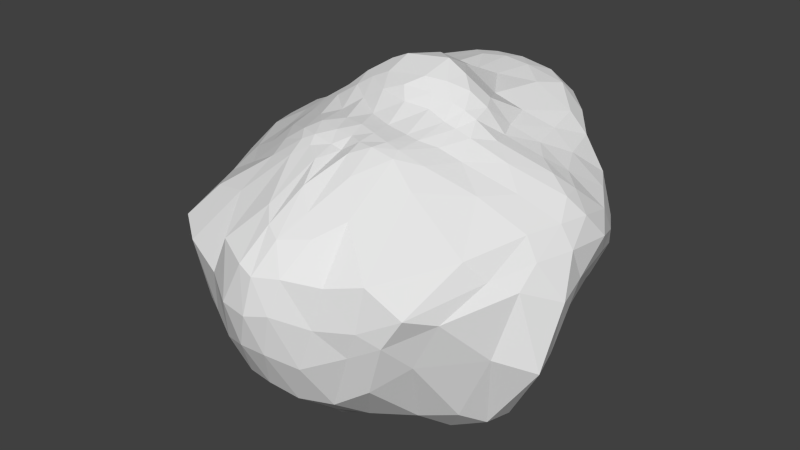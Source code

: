# Source: Meteorid_2.blend  (saved by Blender 2.72.0; exported with 4.5.12 LTS)
import bpy
from mathutils import Matrix  # noqa: F401  (used for matrix-valued properties, if any)

bpy.ops.wm.read_factory_settings(use_empty=True)
scene = bpy.context.scene
scene.name = 'Scene'

# ---- collections
col_collection_1 = bpy.data.collections.new('Collection 1'); scene.collection.children.link(col_collection_1)

# ---- materials (node trees are filled in below, after node groups)
mat_material_001 = bpy.data.materials.new('Material.001')
mat_material_001.alpha_threshold = 0.0
mat_material_001.use_transparent_shadow = False
mat_material_001.roughness = 0.5

# ---- material node trees

# ---- world
world_world = bpy.data.worlds.new('World'); scene.world = world_world
world_world.color = (0.05088, 0.05088, 0.05088)
world_world.use_sun_shadow = False
world_world.sun_shadow_jitter_overblur = 0.0
world_world.cycles.sampling_method = 'MANUAL'
world_world.cycles.sample_map_resolution = 256

# ---- meshes
me_icosphere_001 = bpy.data.meshes.new('Icosphere.001')
me_icosphere_001.from_pydata([(-0.0725, 0.1028, -2.581), (3.165, -2.24, -2.364), (-0.729, -3.613, -2.513), (-3.49, 0.1849, -2.329), (-0.8984, 2.998, -1.604), (2.799, 2.508, -1.713), (0.566, -3.72, 1.956), (-2.3, -1.826, 2.05), (-2.875, 2.155, 1.976), (1.05, 3.862, 2.895), (3.273, 0.5934, 2.062), (0.0231, -0.2004, 3.422), (-0.2027, -1.829, -3.485), (1.264, -0.9531, -3.218), (0.8415, -3.38, -2.66), (2.878, 0.01104, -2.891), (1.104, 1.029, -2.819), (-1.504, 0.178, -3.092), (-2.303, -2.081, -2.975), (-0.5165, 1.342, -2.629), (-2.137, 1.941, -2.16), (0.7136, 2.817, -1.83), (4.012, -1.002, 0.9349), (3.94, 1.998, 0.4594), (0.1229, -5.124, 0.1491), (2.101, -4.137, 0.05632), (-4.145, -0.7503, 0.8489), (-2.473, -4.096, 0.5136), (-2.707, 3.139, 0.822), (-3.982, 1.893, 0.6278), (2.403, 3.103, 0.4578), (-0.01432, 4.521, 0.8318), (1.683, -1.603, 2.516), (-0.5715, -2.434, 2.618), (-3.14, 0.4502, 2.141), (-0.9388, 3.696, 2.991), (2.375, 2.001, 2.379), (0.3848, -1.576, 2.866), (1.442, 0.02464, 3.124), (-1.124, -0.8736, 2.787), (-1.416, 0.7324, 3.271), (0.379, 1.445, 3.526), (-0.1304, -1.167, -3.24), (-0.07697, -0.5071, -2.89), (1.73, -1.235, -3.269), (2.568, -1.699, -3.226), (0.3425, -3.612, -2.57), (-0.2326, -3.593, -2.594), (3.446, -0.8158, -2.982), (3.431, -1.6, -2.784), (1.519, 1.232, -2.611), (2.02, 1.567, -2.283), (-0.9601, 0.06999, -3.023), (-0.528, 0.0882, -2.814), (-3.039, -1.617, -3.161), (-3.511, -0.7645, -2.904), (-0.3287, 1.044, -2.663), (-0.2174, 0.667, -2.683), (-1.714, 2.287, -2.062), (-1.345, 2.798, -1.862), (1.497, 2.891, -1.798), (2.386, 2.654, -1.827), (3.986, -1.516, 0.4881), (3.773, -2.067, -0.8751), (4.014, 1.496, 1.159), (3.659, 0.867, 1.745), (-0.153, -4.986, -0.678), (-0.548, -4.416, -1.736), (1.489, -4.329, 0.9051), (0.9578, -4.031, 1.642), (-4.425, -0.4658, 0.3385), (-4.29, -0.3126, -0.6078), (-2.321, -3.373, 1.565), (-2.27, -2.43, 1.779), (-1.809, 3.461, -0.8792), (-1.285, 3.307, -1.259), (-3.877, 2.043, 0.902), (-3.488, 2.17, 1.41), (2.489, 3.166, -0.5331), (2.741, 3.059, -1.127), (0.3521, 4.528, 2.099), (0.814, 4.186, 2.715), (1.225, -1.986, 2.671), (0.7943, -2.763, 2.435), (-0.9098, -2.32, 2.637), (-1.537, -2.175, 2.42), (-3.044, 0.8376, 2.124), (-2.958, 1.332, 2.031), (-0.4341, 3.822, 3.03), (0.2253, 3.891, 3.021), (2.494, 1.284, 2.305), (2.831, 0.8796, 2.199), (0.3313, -1.963, 2.784), (0.3739, -2.343, 2.67), (1.161, -0.007558, 3.232), (0.665, -0.07554, 3.356), (-1.435, -1.199, 2.706), (-1.934, -1.531, 2.439), (-1.771, 0.9214, 2.81), (-2.355, 1.495, 2.397), (0.4777, 2.517, 3.036), (0.7241, 3.378, 3.072), (-0.4339, -2.957, -3.163), (-0.3005, -2.283, -3.479), (0.4705, -0.1956, -2.895), (0.9019, -0.6468, -3.131), (2.439, -2.651, -2.484), (1.464, -3.047, -2.664), (2.763, 1.699, -2.034), (2.578, 0.8485, -2.48), (0.3406, 0.4203, -2.67), (0.6631, 0.8006, -2.756), (-2.455, -0.05159, -3.063), (-1.661, 0.22, -3.045), (-1.126, -3.162, -2.729), (-1.617, -2.58, -2.904), (-0.7686, 2.545, -1.991), (-0.6412, 1.939, -2.142), (-2.842, 0.8871, -2.379), (-2.558, 1.35, -2.231), (-0.4275, 2.912, -1.722), (0.1238, 2.855, -1.846), (3.762, 0.377, 1.773), (4.008, -0.1836, 1.458), (3.192, 2.609, -1.179), (3.674, 2.485, -0.1593), (0.3691, -4.376, 1.58), (0.2129, -4.94, 0.9644), (2.829, -3.318, -0.8109), (2.567, -3.946, -0.1776), (-3.073, -1.556, 1.636), (-3.829, -1.059, 1.22), (-1.154, -3.981, -2.072), (-1.825, -4.109, -0.9699), (-2.985, 2.743, 1.7), (-2.724, 3.143, 1.526), (-3.724, 0.756, -1.17), (-4.125, 1.39, 0.2693), (1.654, 3.89, 2.506), (2.052, 3.527, 1.773), (-0.7325, 3.337, -1.151), (-0.5939, 4.121, -0.6809), (2.644, -0.1099, 2.336), (2.017, -0.8287, 2.441), (0.1369, -3.365, 2.28), (-0.1671, -2.721, 2.533), (-2.658, -0.9196, 2.081), (-2.793, -0.2504, 2.202), (-2.526, 2.689, 2.304), (-1.619, 3.326, 2.852), (1.624, 3.448, 2.824), (2.275, 2.788, 2.503), (0.2556, -0.4627, 3.182), (0.3563, -1.105, 2.882), (2.17, 0.1678, 2.61), (1.702, 0.07297, 2.977), (-0.4491, -0.3126, 3.245), (-0.8487, -0.4874, 3.01), (-0.6322, 0.08788, 3.492), (-0.9318, 0.5682, 3.597), (0.3321, 0.102, 3.596), (0.4215, 0.8049, 3.826), (0.1101, -2.249, -3.496), (0.4191, -2.783, -3.288), (0.2463, -1.518, -3.399), (0.7447, -1.163, -3.194), (1.007, -2.205, -3.332), (1.164, -1.519, -3.255), (1.908, 0.354, -2.955), (1.645, 0.6426, -2.857), (2.393, -0.3811, -3.303), (1.872, -0.6062, -3.401), (1.236, 0.4152, -2.934), (1.458, -0.344, -3.312), (-1.801, -0.4623, -3.393), (-2.035, -1.311, -3.312), (-1.067, -0.4721, -3.196), (-0.5087, -1.151, -3.205), (-1.469, -1.894, -3.19), (-0.6278, -1.929, -3.441), (-1.059, 1.518, -2.513), (-1.501, 1.687, -2.318), (-0.7392, 1.082, -2.816), (-1.102, 0.5001, -2.825), (-1.693, 1.119, -2.571), (-1.524, 0.6185, -2.811), (0.9873, 1.379, -2.677), (0.8157, 1.969, -2.094), (0.5544, 1.191, -2.717), (0.00705, 1.232, -2.547), (0.2433, 2.467, -2.118), (-0.1445, 1.79, -2.226), (4.298, -0.1544, 0.9575), (4.34, 1.006, 0.8329), (4.507, -0.6699, 0.07998), (4.138, -0.4484, -1.383), (4.05, 1.49, 0.1658), (3.338, 0.9574, -1.882), (0.6461, -4.983, 0.27), (1.324, -4.483, -0.00795), (0.4195, -4.925, -0.7075), (0.6029, -4.231, -2.025), (1.852, -4.106, -0.6009), (1.32, -3.945, -2.012), (-3.525, -1.912, 0.8343), (-3.033, -3.709, 0.7841), (-4.308, -1.252, 0.2639), (-3.172, -2.262, -2.313), (-2.41, -3.773, -1.003), (-2.212, -3.131, -2.245), (-3.374, 2.839, 0.5116), (-3.745, 2.421, 0.412), (-2.563, 3.154, -1.001), (-2.43, 2.807, -1.717), (-3.761, 2.164, -0.275), (-3.004, 2.238, -1.658), (1.668, 3.695, 0.2634), (0.8775, 4.245, 0.5136), (1.922, 3.502, -0.5671), (1.535, 3.441, -1.091), (0.5388, 4.217, -0.5421), (0.4755, 3.226, -1.145), (2.223, -4.001, 1.055), (1.847, -2.175, 2.206), (2.981, -3.825, 0.529), (3.54, -1.95, 0.7445), (2.685, -1.186, 2.014), (3.733, -0.9656, 1.434), (-1.496, -3.527, 1.736), (-0.8378, -2.733, 2.444), (-1.426, -4.46, 0.2671), (-0.5526, -5.017, 0.1649), (-0.3301, -3.863, 1.92), (-0.1578, -4.873, 1.093), (-4.107, 1.37, 1.118), (-3.893, 0.8639, 1.575), (-4.369, 0.7625, 0.9173), (-4.334, -0.08114, 0.8917), (-3.945, 0.3626, 1.624), (-4.166, -0.1981, 1.233), (-0.5035, 4.471, 2.298), (-0.8378, 4.062, 2.826), (-0.7969, 4.273, 0.6936), (-1.651, 3.729, 0.1832), (-1.493, 3.844, 2.702), (-2.14, 3.604, 1.908), (3.617, 2.096, 1.313), (2.896, 1.95, 1.966), (3.546, 2.678, 0.4094), (3.114, 2.976, 0.4591), (2.706, 2.807, 2.057), (2.424, 3.177, 1.847), (0.8983, -1.164, 2.832), (1.235, -0.3773, 2.95), (0.8279, -1.704, 2.825), (1.149, -1.733, 2.755), (1.508, -0.3612, 2.866), (1.542, -0.959, 2.655), (-0.61, -1.29, 2.854), (-0.06856, -1.432, 2.893), (-0.9683, -1.652, 2.812), (-0.6961, -2.161, 2.736), (-0.003582, -1.799, 2.774), (-0.2364, -2.161, 2.649), (-1.418, 0.2996, 3.272), (-1.357, -0.1174, 3.084), (-1.833, 0.5484, 2.861), (-2.422, 0.4763, 2.406), (-1.762, -0.3125, 2.802), (-2.312, -0.08503, 2.559), (-0.154, 1.26, 3.715), (-0.7613, 0.9854, 3.625), (-0.02771, 2.467, 3.06), (-0.4781, 3.287, 3.097), (-1.301, 1.284, 3.052), (-1.154, 2.762, 2.979), (1.269, 0.4261, 3.395), (0.9114, 0.7498, 3.597), (1.645, 0.5293, 3.097), (1.898, 1.018, 2.634), (1.114, 1.552, 2.994), (1.736, 1.715, 2.708), (0.3541, -0.8545, -3.07), (2.607, -1.128, -3.371), (-0.5214, -0.4483, -2.964), (-0.6188, 0.5514, -2.718), (0.1421, 0.9823, -2.708), (4.459, -1.362, -1.273), (0.05197, -4.483, -1.746), (-4.516, -1.189, -0.8672), (-1.839, 3.134, -1.54), (2.198, 3.218, -1.162), (3.284, -3.112, 0.23), (-0.915, -4.636, -0.9652), (-4.368, 0.3721, 0.4777), (-1.193, 3.948, -0.804), (3.12, 2.961, -0.5727), (0.7055, -2.023, 2.792), (-1.148, -2.003, 2.707), (-2.376, 0.8869, 2.354), (0.06096, 3.448, 3.117), (2.06, 0.6064, 2.57), (-0.01737, -2.87, -3.273), (0.6018, -1.914, -3.445), (1.738, -1.77, -3.149), (1.938, 0.941, -2.552), (1.783, 0.08032, -3.196), (0.8323, 0.06585, -2.966), (-2.207, -0.5854, -3.401), (-1.201, -1.202, -3.209), (-0.8072, -2.511, -3.324), (-1.175, 2.003, -2.138), (-1.372, 1.146, -2.726), (-1.874, 0.5697, -2.782), (1.359, 1.705, -2.302), (0.4482, 1.522, -2.375), (-0.2394, 2.575, -2.089), (4.137, 0.5437, 1.413), (4.321, 0.1902, 0.1925), (3.109, 1.644, -1.621), (0.783, -4.743, 1.025), (1.019, -4.572, -0.9731), (2.127, -3.793, -1.435), (-3.052, -2.333, 1.336), (-3.201, -2.859, -0.2539), (-1.656, -3.604, -2.157), (-3.588, 2.57, 0.9605), (-3.298, 2.762, -0.7149), (-3.214, 1.425, -1.531), (1.35, 4.225, 1.964), (1.272, 4.06, -0.5201), (-0.1621, 3.142, -1.167), (1.318, -3.397, 1.888), (3.189, -2.288, 1.205), (3.135, -0.4475, 1.932), (-1.403, -2.682, 2.251), (-0.9239, -4.522, 1.24), (0.007171, -4.21, 1.726), (-3.748, 1.456, 1.448), (-4.274, 0.5179, 1.241), (-3.635, -0.4265, 1.708), (-0.1196, 4.182, 2.847), (-1.341, 4.204, 2.258), (-2.262, 3.356, 2.296), (3.218, 1.276, 1.868), (3.258, 2.68, 1.377), (2.201, 3.413, 2.32), (0.8106, -0.3444, 3.111), (1.18, -1.165, 2.779), (1.862, -0.3268, 2.741), (-0.2301, -0.9033, 2.924), (-0.4419, -1.773, 2.794), (0.03492, -2.17, 2.593), (-1.027, 0.02514, 3.304), (-1.815, 0.1207, 2.909), (-2.172, -0.6203, 2.482), (-0.5244, 0.5911, 3.778), (-0.601, 1.925, 3.137), (-1.856, 1.966, 2.644), (0.8012, 0.2641, 3.54), (1.466, 0.8832, 3.166), (1.342, 2.828, 2.948)], [], [(0, 104, 43), (1, 45, 49), (0, 43, 53), (0, 53, 57), (0, 57, 110), (1, 49, 63), (2, 47, 67), (3, 55, 71), (4, 59, 75), (5, 61, 79), (1, 63, 128), (2, 67, 132), (3, 71, 136), (4, 75, 140), (5, 79, 124), (6, 83, 93), (7, 85, 97), (8, 87, 99), (9, 89, 101), (10, 91, 154), (12, 162, 103), (12, 164, 162), (13, 44, 167), (15, 168, 109), (15, 170, 168), (13, 105, 173), (17, 174, 113), (17, 176, 174), (12, 103, 179), (19, 180, 117), (19, 182, 180), (17, 113, 185), (16, 186, 50), (16, 188, 186), (19, 117, 191), (22, 192, 123), (22, 194, 192), (15, 109, 197), (24, 198, 127), (24, 200, 198), (14, 107, 203), (26, 204, 131), (26, 206, 204), (18, 115, 209), (28, 210, 135), (28, 212, 210), (20, 119, 215), (30, 216, 139), (30, 218, 216), (21, 121, 221), (25, 222, 68), (25, 224, 222), (22, 123, 227), (27, 228, 72), (27, 230, 228), (24, 127, 233), (29, 234, 76), (29, 236, 234), (26, 131, 239), (31, 240, 80), (31, 242, 240), (28, 135, 245), (23, 246, 64), (23, 248, 246), (30, 139, 251), (37, 252, 153), (37, 254, 252), (32, 143, 257), (39, 258, 157), (39, 260, 258), (33, 145, 263), (40, 264, 159), (40, 266, 264), (34, 147, 269), (41, 270, 161), (41, 272, 270), (35, 149, 275), (38, 276, 94), (38, 278, 276), (36, 151, 281), (42, 164, 12), (43, 282, 42), (42, 282, 164), (282, 165, 164), (43, 104, 282), (104, 105, 282), (282, 105, 165), (105, 13, 165), (48, 170, 15), (49, 283, 48), (48, 283, 170), (283, 171, 170), (49, 45, 283), (45, 44, 283), (283, 44, 171), (44, 13, 171), (52, 176, 17), (53, 284, 52), (52, 284, 176), (284, 177, 176), (53, 43, 284), (43, 42, 284), (284, 42, 177), (42, 12, 177), (56, 182, 19), (57, 285, 56), (56, 285, 182), (285, 183, 182), (57, 53, 285), (53, 52, 285), (285, 52, 183), (52, 17, 183), (111, 188, 16), (110, 286, 111), (111, 286, 188), (286, 189, 188), (110, 57, 286), (57, 56, 286), (286, 56, 189), (56, 19, 189), (62, 194, 22), (63, 287, 62), (62, 287, 194), (287, 195, 194), (63, 49, 287), (49, 48, 287), (287, 48, 195), (48, 15, 195), (66, 200, 24), (67, 288, 66), (66, 288, 200), (288, 201, 200), (67, 47, 288), (47, 46, 288), (288, 46, 201), (46, 14, 201), (70, 206, 26), (71, 289, 70), (70, 289, 206), (289, 207, 206), (71, 55, 289), (55, 54, 289), (289, 54, 207), (54, 18, 207), (74, 212, 28), (75, 290, 74), (74, 290, 212), (290, 213, 212), (75, 59, 290), (59, 58, 290), (290, 58, 213), (58, 20, 213), (78, 218, 30), (79, 291, 78), (78, 291, 218), (291, 219, 218), (79, 61, 291), (61, 60, 291), (291, 60, 219), (60, 21, 219), (129, 224, 25), (128, 292, 129), (129, 292, 224), (292, 225, 224), (128, 63, 292), (63, 62, 292), (292, 62, 225), (62, 22, 225), (133, 230, 27), (132, 293, 133), (133, 293, 230), (293, 231, 230), (132, 67, 293), (67, 66, 293), (293, 66, 231), (66, 24, 231), (137, 236, 29), (136, 294, 137), (137, 294, 236), (294, 237, 236), (136, 71, 294), (71, 70, 294), (294, 70, 237), (70, 26, 237), (141, 242, 31), (140, 295, 141), (141, 295, 242), (295, 243, 242), (140, 75, 295), (75, 74, 295), (295, 74, 243), (74, 28, 243), (125, 248, 23), (124, 296, 125), (125, 296, 248), (296, 249, 248), (124, 79, 296), (79, 78, 296), (296, 78, 249), (78, 30, 249), (92, 254, 37), (93, 297, 92), (92, 297, 254), (297, 255, 254), (93, 83, 297), (83, 82, 297), (297, 82, 255), (82, 32, 255), (96, 260, 39), (97, 298, 96), (96, 298, 260), (298, 261, 260), (97, 85, 298), (85, 84, 298), (298, 84, 261), (84, 33, 261), (98, 266, 40), (99, 299, 98), (98, 299, 266), (299, 267, 266), (99, 87, 299), (87, 86, 299), (299, 86, 267), (86, 34, 267), (100, 272, 41), (101, 300, 100), (100, 300, 272), (300, 273, 272), (101, 89, 300), (89, 88, 300), (300, 88, 273), (88, 35, 273), (155, 278, 38), (154, 301, 155), (155, 301, 278), (301, 279, 278), (154, 91, 301), (91, 90, 301), (301, 90, 279), (90, 36, 279), (102, 47, 2), (103, 302, 102), (102, 302, 47), (302, 46, 47), (103, 162, 302), (162, 163, 302), (302, 163, 46), (163, 14, 46), (163, 166, 14), (162, 303, 163), (163, 303, 166), (303, 167, 166), (162, 164, 303), (164, 165, 303), (303, 165, 167), (165, 13, 167), (166, 107, 14), (167, 304, 166), (166, 304, 107), (304, 106, 107), (167, 44, 304), (44, 45, 304), (304, 45, 106), (45, 1, 106), (108, 51, 5), (109, 305, 108), (108, 305, 51), (305, 50, 51), (109, 168, 305), (168, 169, 305), (305, 169, 50), (169, 16, 50), (169, 172, 16), (168, 306, 169), (169, 306, 172), (306, 173, 172), (168, 170, 306), (170, 171, 306), (306, 171, 173), (171, 13, 173), (172, 111, 16), (173, 307, 172), (172, 307, 111), (307, 110, 111), (173, 105, 307), (105, 104, 307), (307, 104, 110), (104, 0, 110), (112, 55, 3), (113, 308, 112), (112, 308, 55), (308, 54, 55), (113, 174, 308), (174, 175, 308), (308, 175, 54), (175, 18, 54), (175, 178, 18), (174, 309, 175), (175, 309, 178), (309, 179, 178), (174, 176, 309), (176, 177, 309), (309, 177, 179), (177, 12, 179), (178, 115, 18), (179, 310, 178), (178, 310, 115), (310, 114, 115), (179, 103, 310), (103, 102, 310), (310, 102, 114), (102, 2, 114), (116, 59, 4), (117, 311, 116), (116, 311, 59), (311, 58, 59), (117, 180, 311), (180, 181, 311), (311, 181, 58), (181, 20, 58), (181, 184, 20), (180, 312, 181), (181, 312, 184), (312, 185, 184), (180, 182, 312), (182, 183, 312), (312, 183, 185), (183, 17, 185), (184, 119, 20), (185, 313, 184), (184, 313, 119), (313, 118, 119), (185, 113, 313), (113, 112, 313), (313, 112, 118), (112, 3, 118), (51, 61, 5), (50, 314, 51), (51, 314, 61), (314, 60, 61), (50, 186, 314), (186, 187, 314), (314, 187, 60), (187, 21, 60), (187, 190, 21), (186, 315, 187), (187, 315, 190), (315, 191, 190), (186, 188, 315), (188, 189, 315), (315, 189, 191), (189, 19, 191), (190, 121, 21), (191, 316, 190), (190, 316, 121), (316, 120, 121), (191, 117, 316), (117, 116, 316), (316, 116, 120), (116, 4, 120), (122, 65, 10), (123, 317, 122), (122, 317, 65), (317, 64, 65), (123, 192, 317), (192, 193, 317), (317, 193, 64), (193, 23, 64), (193, 196, 23), (192, 318, 193), (193, 318, 196), (318, 197, 196), (192, 194, 318), (194, 195, 318), (318, 195, 197), (195, 15, 197), (196, 125, 23), (197, 319, 196), (196, 319, 125), (319, 124, 125), (197, 109, 319), (109, 108, 319), (319, 108, 124), (108, 5, 124), (126, 69, 6), (127, 320, 126), (126, 320, 69), (320, 68, 69), (127, 198, 320), (198, 199, 320), (320, 199, 68), (199, 25, 68), (199, 202, 25), (198, 321, 199), (199, 321, 202), (321, 203, 202), (198, 200, 321), (200, 201, 321), (321, 201, 203), (201, 14, 203), (202, 129, 25), (203, 322, 202), (202, 322, 129), (322, 128, 129), (203, 107, 322), (107, 106, 322), (322, 106, 128), (106, 1, 128), (130, 73, 7), (131, 323, 130), (130, 323, 73), (323, 72, 73), (131, 204, 323), (204, 205, 323), (323, 205, 72), (205, 27, 72), (205, 208, 27), (204, 324, 205), (205, 324, 208), (324, 209, 208), (204, 206, 324), (206, 207, 324), (324, 207, 209), (207, 18, 209), (208, 133, 27), (209, 325, 208), (208, 325, 133), (325, 132, 133), (209, 115, 325), (115, 114, 325), (325, 114, 132), (114, 2, 132), (134, 77, 8), (135, 326, 134), (134, 326, 77), (326, 76, 77), (135, 210, 326), (210, 211, 326), (326, 211, 76), (211, 29, 76), (211, 214, 29), (210, 327, 211), (211, 327, 214), (327, 215, 214), (210, 212, 327), (212, 213, 327), (327, 213, 215), (213, 20, 215), (214, 137, 29), (215, 328, 214), (214, 328, 137), (328, 136, 137), (215, 119, 328), (119, 118, 328), (328, 118, 136), (118, 3, 136), (138, 81, 9), (139, 329, 138), (138, 329, 81), (329, 80, 81), (139, 216, 329), (216, 217, 329), (329, 217, 80), (217, 31, 80), (217, 220, 31), (216, 330, 217), (217, 330, 220), (330, 221, 220), (216, 218, 330), (218, 219, 330), (330, 219, 221), (219, 21, 221), (220, 141, 31), (221, 331, 220), (220, 331, 141), (331, 140, 141), (221, 121, 331), (121, 120, 331), (331, 120, 140), (120, 4, 140), (69, 83, 6), (68, 332, 69), (69, 332, 83), (332, 82, 83), (68, 222, 332), (222, 223, 332), (332, 223, 82), (223, 32, 82), (223, 226, 32), (222, 333, 223), (223, 333, 226), (333, 227, 226), (222, 224, 333), (224, 225, 333), (333, 225, 227), (225, 22, 227), (226, 143, 32), (227, 334, 226), (226, 334, 143), (334, 142, 143), (227, 123, 334), (123, 122, 334), (334, 122, 142), (122, 10, 142), (73, 85, 7), (72, 335, 73), (73, 335, 85), (335, 84, 85), (72, 228, 335), (228, 229, 335), (335, 229, 84), (229, 33, 84), (229, 232, 33), (228, 336, 229), (229, 336, 232), (336, 233, 232), (228, 230, 336), (230, 231, 336), (336, 231, 233), (231, 24, 233), (232, 145, 33), (233, 337, 232), (232, 337, 145), (337, 144, 145), (233, 127, 337), (127, 126, 337), (337, 126, 144), (126, 6, 144), (77, 87, 8), (76, 338, 77), (77, 338, 87), (338, 86, 87), (76, 234, 338), (234, 235, 338), (338, 235, 86), (235, 34, 86), (235, 238, 34), (234, 339, 235), (235, 339, 238), (339, 239, 238), (234, 236, 339), (236, 237, 339), (339, 237, 239), (237, 26, 239), (238, 147, 34), (239, 340, 238), (238, 340, 147), (340, 146, 147), (239, 131, 340), (131, 130, 340), (340, 130, 146), (130, 7, 146), (81, 89, 9), (80, 341, 81), (81, 341, 89), (341, 88, 89), (80, 240, 341), (240, 241, 341), (341, 241, 88), (241, 35, 88), (241, 244, 35), (240, 342, 241), (241, 342, 244), (342, 245, 244), (240, 242, 342), (242, 243, 342), (342, 243, 245), (243, 28, 245), (244, 149, 35), (245, 343, 244), (244, 343, 149), (343, 148, 149), (245, 135, 343), (135, 134, 343), (343, 134, 148), (134, 8, 148), (65, 91, 10), (64, 344, 65), (65, 344, 91), (344, 90, 91), (64, 246, 344), (246, 247, 344), (344, 247, 90), (247, 36, 90), (247, 250, 36), (246, 345, 247), (247, 345, 250), (345, 251, 250), (246, 248, 345), (248, 249, 345), (345, 249, 251), (249, 30, 251), (250, 151, 36), (251, 346, 250), (250, 346, 151), (346, 150, 151), (251, 139, 346), (139, 138, 346), (346, 138, 150), (138, 9, 150), (152, 95, 11), (153, 347, 152), (152, 347, 95), (347, 94, 95), (153, 252, 347), (252, 253, 347), (347, 253, 94), (253, 38, 94), (253, 256, 38), (252, 348, 253), (253, 348, 256), (348, 257, 256), (252, 254, 348), (254, 255, 348), (348, 255, 257), (255, 32, 257), (256, 155, 38), (257, 349, 256), (256, 349, 155), (349, 154, 155), (257, 143, 349), (143, 142, 349), (349, 142, 154), (142, 10, 154), (156, 152, 11), (157, 350, 156), (156, 350, 152), (350, 153, 152), (157, 258, 350), (258, 259, 350), (350, 259, 153), (259, 37, 153), (259, 262, 37), (258, 351, 259), (259, 351, 262), (351, 263, 262), (258, 260, 351), (260, 261, 351), (351, 261, 263), (261, 33, 263), (262, 92, 37), (263, 352, 262), (262, 352, 92), (352, 93, 92), (263, 145, 352), (145, 144, 352), (352, 144, 93), (144, 6, 93), (158, 156, 11), (159, 353, 158), (158, 353, 156), (353, 157, 156), (159, 264, 353), (264, 265, 353), (353, 265, 157), (265, 39, 157), (265, 268, 39), (264, 354, 265), (265, 354, 268), (354, 269, 268), (264, 266, 354), (266, 267, 354), (354, 267, 269), (267, 34, 269), (268, 96, 39), (269, 355, 268), (268, 355, 96), (355, 97, 96), (269, 147, 355), (147, 146, 355), (355, 146, 97), (146, 7, 97), (160, 158, 11), (161, 356, 160), (160, 356, 158), (356, 159, 158), (161, 270, 356), (270, 271, 356), (356, 271, 159), (271, 40, 159), (271, 274, 40), (270, 357, 271), (271, 357, 274), (357, 275, 274), (270, 272, 357), (272, 273, 357), (357, 273, 275), (273, 35, 275), (274, 98, 40), (275, 358, 274), (274, 358, 98), (358, 99, 98), (275, 149, 358), (149, 148, 358), (358, 148, 99), (148, 8, 99), (95, 160, 11), (94, 359, 95), (95, 359, 160), (359, 161, 160), (94, 276, 359), (276, 277, 359), (359, 277, 161), (277, 41, 161), (277, 280, 41), (276, 360, 277), (277, 360, 280), (360, 281, 280), (276, 278, 360), (278, 279, 360), (360, 279, 281), (279, 36, 281), (280, 100, 41), (281, 361, 280), (280, 361, 100), (361, 101, 100), (281, 151, 361), (151, 150, 361), (361, 150, 101), (150, 9, 101)])
_uv = me_icosphere_001.uv_layers.new(name='UVMap')
_uv.uv.foreach_set('vector', [0.7166, 0.9414, 0.6874, 0.9718, 0.6781, 0.9322, 0.1978, 0.3602, 0.1728, 0.3265, 0.2046, 0.3348, 0.7166, 0.9414, 0.6781, 0.9322, 0.7177, 0.9129, 0.7166, 0.9414, 0.7177, 0.9129, 0.7507, 0.935, 0.7166, 0.9414, 0.7507, 0.935, 0.7318, 0.9696, 0.1978, 0.3602, 0.2046, 0.3348, 0.2482, 0.3829, 0.5384, 0.7832, 0.5148, 0.8011, 0.5037, 0.7288, 0.7425, 0.7758, 0.7084, 0.7781, 0.7451, 0.712, 0.9025, 0.8653, 0.875, 0.8496, 0.9169, 0.8318, 0.3057, 0.2215, 0.3042, 0.2051, 0.3328, 0.2174, 0.1978, 0.3602, 0.2482, 0.3829, 0.216, 0.4308, 0.5384, 0.7832, 0.5037, 0.7288, 0.5455, 0.7464, 0.7425, 0.7758, 0.7451, 0.712, 0.7755, 0.7438, 0.9025, 0.8653, 0.9169, 0.8318, 0.9387, 0.8589, 0.3057, 0.2215, 0.3328, 0.2174, 0.3228, 0.2359, 0.3146, 0.5858, 0.3686, 0.5541, 0.4054, 0.5671, 0.6949, 0.5773, 0.6732, 0.5441, 0.7055, 0.5532, 0.8668, 0.6209, 0.8297, 0.6092, 0.8464, 0.5792, 0.4928, 0.2343, 0.5202, 0.2199, 0.5118, 0.2474, 0.392, 0.3551, 0.4128, 0.3503, 0.4339, 0.3931, 0.5989, 0.8914, 0.566, 0.8939, 0.5795, 0.8719, 0.5989, 0.8914, 0.6032, 0.9259, 0.566, 0.8939, 0.1288, 0.2731, 0.1443, 0.2969, 0.111, 0.3002, 0.2166, 0.2773, 0.1976, 0.2393, 0.2392, 0.2464, 0.2166, 0.2773, 0.1882, 0.2783, 0.1976, 0.2393, 0.1288, 0.2731, 0.1199, 0.2464, 0.1559, 0.2526, 0.7264, 0.8603, 0.6985, 0.841, 0.7301, 0.8535, 0.7264, 0.8603, 0.6903, 0.875, 0.6985, 0.841, 0.5989, 0.8914, 0.5795, 0.8719, 0.6068, 0.8674, 0.7919, 0.9157, 0.8016, 0.8844, 0.8367, 0.9034, 0.7919, 0.9157, 0.7743, 0.9031, 0.8016, 0.8844, 0.7264, 0.8603, 0.7301, 0.8535, 0.7515, 0.862, 0.1994, 0.1849, 0.2141, 0.1693, 0.2232, 0.1967, 0.1994, 0.1849, 0.1932, 0.1518, 0.2141, 0.1693, 0.7919, 0.9157, 0.8367, 0.9034, 0.8313, 0.9359, 0.321, 0.3808, 0.3333, 0.3536, 0.3494, 0.364, 0.321, 0.3808, 0.3008, 0.3534, 0.3333, 0.3536, 0.2166, 0.2773, 0.2392, 0.2464, 0.2693, 0.2685, 0.1593, 0.595, 0.1843, 0.5707, 0.2129, 0.6137, 0.1593, 0.595, 0.132, 0.5439, 0.1843, 0.5707, 0.08969, 0.4106, 0.1208, 0.3902, 0.1277, 0.4453, 0.7391, 0.6594, 0.6948, 0.646, 0.73, 0.6419, 0.7391, 0.6594, 0.7193, 0.6768, 0.6948, 0.646, 0.6461, 0.7915, 0.6093, 0.8001, 0.6089, 0.7525, 0.9071, 0.6928, 0.8713, 0.7003, 0.9115, 0.6573, 0.9071, 0.6928, 0.8798, 0.7733, 0.8713, 0.7003, 0.8197, 0.8253, 0.7904, 0.8096, 0.8292, 0.7816, 0.388, 0.2298, 0.399, 0.1962, 0.4378, 0.2393, 0.388, 0.2298, 0.3645, 0.1914, 0.399, 0.1962, 0.3, 0.1292, 0.2999, 0.09502, 0.3427, 0.1183, 0.2206, 0.4898, 0.2634, 0.5021, 0.244, 0.5363, 0.2206, 0.4898, 0.2541, 0.4678, 0.2634, 0.5021, 0.321, 0.3808, 0.3494, 0.364, 0.3386, 0.391, 0.6091, 0.6373, 0.6147, 0.5747, 0.6358, 0.6009, 0.6091, 0.6373, 0.5633, 0.6302, 0.6147, 0.5747, 0.4782, 0.6016, 0.5031, 0.5582, 0.5229, 0.5663, 0.8285, 0.6862, 0.8121, 0.6656, 0.837, 0.677, 0.8285, 0.6862, 0.7891, 0.6697, 0.8121, 0.6656, 0.7391, 0.6594, 0.73, 0.6419, 0.7603, 0.6514, 0.4613, 0.1457, 0.5189, 0.1726, 0.4894, 0.1895, 0.4613, 0.1457, 0.4797, 0.111, 0.5189, 0.1726, 0.9071, 0.6928, 0.9115, 0.6573, 0.9554, 0.6407, 0.3545, 0.2869, 0.3831, 0.295, 0.3658, 0.3116, 0.3545, 0.2869, 0.3656, 0.2648, 0.3831, 0.295, 0.388, 0.2298, 0.4378, 0.2393, 0.4303, 0.2565, 0.4496, 0.5393, 0.448, 0.497, 0.4744, 0.5202, 0.4496, 0.5393, 0.4263, 0.5222, 0.448, 0.497, 0.3963, 0.4801, 0.4099, 0.4385, 0.4272, 0.461, 0.7292, 0.5064, 0.7025, 0.4849, 0.7476, 0.4865, 0.7292, 0.5064, 0.69, 0.5075, 0.7025, 0.4849, 0.6469, 0.5046, 0.6252, 0.4949, 0.6515, 0.4836, 0.8168, 0.5082, 0.7952, 0.5069, 0.81, 0.4783, 0.8168, 0.5082, 0.8055, 0.5369, 0.7952, 0.5069, 0.7915, 0.6047, 0.7638, 0.5878, 0.7731, 0.5618, 0.559, 0.3455, 0.597, 0.3534, 0.5631, 0.3917, 0.559, 0.3455, 0.5623, 0.2748, 0.597, 0.3534, 0.5649, 0.1938, 0.6044, 0.1743, 0.6111, 0.2225, 0.4746, 0.4196, 0.4992, 0.4028, 0.4897, 0.4297, 0.4746, 0.4196, 0.4756, 0.3895, 0.4992, 0.4028, 0.4431, 0.3094, 0.4521, 0.2787, 0.4731, 0.3264, 0.6357, 0.914, 0.6032, 0.9259, 0.5989, 0.8914, 0.6781, 0.9322, 0.6459, 0.9511, 0.6357, 0.914, 0.6357, 0.914, 0.6459, 0.9511, 0.6032, 0.9259, 0.08158, 0.2385, 0.09554, 0.2702, 0.05469, 0.2838, 0.6781, 0.9322, 0.6874, 0.9718, 0.6459, 0.9511, 0.1154, 0.2026, 0.1199, 0.2464, 0.08158, 0.2385, 0.08158, 0.2385, 0.1199, 0.2464, 0.09554, 0.2702, 0.1199, 0.2464, 0.1288, 0.2731, 0.09554, 0.2702, 0.2124, 0.3107, 0.1882, 0.2783, 0.2166, 0.2773, 0.2046, 0.3348, 0.1806, 0.3064, 0.2124, 0.3107, 0.2124, 0.3107, 0.1806, 0.3064, 0.1882, 0.2783, 0.1806, 0.3064, 0.1646, 0.2743, 0.1882, 0.2783, 0.2046, 0.3348, 0.1728, 0.3265, 0.1806, 0.3064, 0.1728, 0.3265, 0.1443, 0.2969, 0.1806, 0.3064, 0.1806, 0.3064, 0.1443, 0.2969, 0.1646, 0.2743, 0.1443, 0.2969, 0.1288, 0.2731, 0.1646, 0.2743, 0.7179, 0.8866, 0.6903, 0.875, 0.7264, 0.8603, 0.7177, 0.9129, 0.6866, 0.9069, 0.7179, 0.8866, 0.7179, 0.8866, 0.6866, 0.9069, 0.6903, 0.875, 0.6866, 0.9069, 0.6458, 0.8935, 0.6903, 0.875, 0.7177, 0.9129, 0.6781, 0.9322, 0.6866, 0.9069, 0.6781, 0.9322, 0.6357, 0.914, 0.6866, 0.9069, 0.6866, 0.9069, 0.6357, 0.914, 0.6458, 0.8935, 0.6357, 0.914, 0.5989, 0.8914, 0.6458, 0.8935, 0.7745, 0.9285, 0.7743, 0.9031, 0.7919, 0.9157, 0.7507, 0.935, 0.7451, 0.9108, 0.7745, 0.9285, 0.7745, 0.9285, 0.7451, 0.9108, 0.7743, 0.9031, 0.7451, 0.9108, 0.7438, 0.8834, 0.7743, 0.9031, 0.7507, 0.935, 0.7177, 0.9129, 0.7451, 0.9108, 0.7177, 0.9129, 0.7179, 0.8866, 0.7451, 0.9108, 0.7451, 0.9108, 0.7179, 0.8866, 0.7438, 0.8834, 0.7179, 0.8866, 0.7264, 0.8603, 0.7438, 0.8834, 0.1746, 0.169, 0.1932, 0.1518, 0.1994, 0.1849, 0.1415, 0.1637, 0.1695, 0.1326, 0.1746, 0.169, 0.1746, 0.169, 0.1695, 0.1326, 0.1932, 0.1518, 0.1695, 0.1326, 0.1839, 0.1148, 0.1932, 0.1518, 0.7318, 0.9696, 0.7507, 0.935, 0.7702, 0.9591, 0.7507, 0.935, 0.7745, 0.9285, 0.7702, 0.9591, 0.7702, 0.9591, 0.7745, 0.9285, 0.7896, 0.9497, 0.7745, 0.9285, 0.7919, 0.9157, 0.7896, 0.9497, 0.2987, 0.3887, 0.3008, 0.3534, 0.321, 0.3808, 0.2482, 0.3829, 0.2568, 0.351, 0.2987, 0.3887, 0.2987, 0.3887, 0.2568, 0.351, 0.3008, 0.3534, 0.2568, 0.351, 0.2653, 0.3233, 0.3008, 0.3534, 0.2482, 0.3829, 0.2046, 0.3348, 0.2568, 0.351, 0.2046, 0.3348, 0.2124, 0.3107, 0.2568, 0.351, 0.2568, 0.351, 0.2124, 0.3107, 0.2653, 0.3233, 0.2124, 0.3107, 0.2166, 0.2773, 0.2653, 0.3233, 0.1067, 0.569, 0.132, 0.5439, 0.1593, 0.595, 0.04493, 0.5175, 0.07813, 0.5015, 0.1067, 0.569, 0.1067, 0.569, 0.07813, 0.5015, 0.132, 0.5439, 0.07813, 0.5015, 0.09624, 0.4693, 0.132, 0.5439, 0.04493, 0.5175, 0.03161, 0.4409, 0.07813, 0.5015, 0.03161, 0.4409, 0.06566, 0.4316, 0.07813, 0.5015, 0.07813, 0.5015, 0.06566, 0.4316, 0.09624, 0.4693, 0.06566, 0.4316, 0.08969, 0.4106, 0.09624, 0.4693, 0.7457, 0.6802, 0.7193, 0.6768, 0.7391, 0.6594, 0.7451, 0.712, 0.7173, 0.7117, 0.7457, 0.6802, 0.7457, 0.6802, 0.7173, 0.7117, 0.7193, 0.6768, 0.7173, 0.7117, 0.6596, 0.7515, 0.7193, 0.6768, 0.7451, 0.712, 0.7084, 0.7781, 0.7173, 0.7117, 0.7084, 0.7781, 0.6763, 0.7825, 0.7173, 0.7117, 0.7173, 0.7117, 0.6763, 0.7825, 0.6596, 0.7515, 0.6763, 0.7825, 0.6461, 0.7915, 0.6596, 0.7515, 0.9175, 0.7928, 0.8798, 0.7733, 0.9071, 0.6928, 0.9169, 0.8318, 0.8853, 0.8159, 0.9175, 0.7928, 0.9175, 0.7928, 0.8853, 0.8159, 0.8798, 0.7733, 0.8853, 0.8159, 0.8572, 0.7999, 0.8798, 0.7733, 0.9169, 0.8318, 0.875, 0.8496, 0.8853, 0.8159, 0.875, 0.8496, 0.8415, 0.8409, 0.8853, 0.8159, 0.8853, 0.8159, 0.8415, 0.8409, 0.8572, 0.7999, 0.8415, 0.8409, 0.8197, 0.8253, 0.8572, 0.7999, 0.3557, 0.2152, 0.3645, 0.1914, 0.388, 0.2298, 0.3328, 0.2174, 0.3368, 0.1971, 0.3557, 0.2152, 0.3557, 0.2152, 0.3368, 0.1971, 0.3645, 0.1914, 0.3368, 0.1971, 0.347, 0.1698, 0.3645, 0.1914, 0.3328, 0.2174, 0.3042, 0.2051, 0.3368, 0.1971, 0.3042, 0.2051, 0.3073, 0.1678, 0.3368, 0.1971, 0.3368, 0.1971, 0.3073, 0.1678, 0.347, 0.1698, 0.3073, 0.1678, 0.3, 0.1292, 0.347, 0.1698, 0.2242, 0.4665, 0.2541, 0.4678, 0.2206, 0.4898, 0.216, 0.4308, 0.2584, 0.4392, 0.2242, 0.4665, 0.2242, 0.4665, 0.2584, 0.4392, 0.2541, 0.4678, 0.2584, 0.4392, 0.2994, 0.4128, 0.2541, 0.4678, 0.216, 0.4308, 0.2482, 0.3829, 0.2584, 0.4392, 0.2482, 0.3829, 0.2987, 0.3887, 0.2584, 0.4392, 0.2584, 0.4392, 0.2987, 0.3887, 0.2994, 0.4128, 0.2987, 0.3887, 0.321, 0.3808, 0.2994, 0.4128, 0.5724, 0.6907, 0.5633, 0.6302, 0.6091, 0.6373, 0.5455, 0.7464, 0.5217, 0.6823, 0.5724, 0.6907, 0.5724, 0.6907, 0.5217, 0.6823, 0.5633, 0.6302, 0.5217, 0.6823, 0.5138, 0.6175, 0.5633, 0.6302, 0.5455, 0.7464, 0.5037, 0.7288, 0.5217, 0.6823, 0.5037, 0.7288, 0.478, 0.6568, 0.5217, 0.6823, 0.5217, 0.6823, 0.478, 0.6568, 0.5138, 0.6175, 0.478, 0.6568, 0.4782, 0.6016, 0.5138, 0.6175, 0.8073, 0.6955, 0.7891, 0.6697, 0.8285, 0.6862, 0.7755, 0.7438, 0.7739, 0.6814, 0.8073, 0.6955, 0.8073, 0.6955, 0.7739, 0.6814, 0.7891, 0.6697, 0.7739, 0.6814, 0.7619, 0.6647, 0.7891, 0.6697, 0.7755, 0.7438, 0.7451, 0.712, 0.7739, 0.6814, 0.7451, 0.712, 0.7457, 0.6802, 0.7739, 0.6814, 0.7739, 0.6814, 0.7457, 0.6802, 0.7619, 0.6647, 0.7457, 0.6802, 0.7391, 0.6594, 0.7619, 0.6647, 0.4128, 0.07908, 0.4797, 0.111, 0.4613, 0.1457, 0.3634, 0.05042, 0.4205, 0.0404, 0.4128, 0.07908, 0.4128, 0.07908, 0.4205, 0.0404, 0.4797, 0.111, 0.4205, 0.0404, 0.4932, 0.04635, 0.4797, 0.111, 0.9387, 0.8589, 0.9169, 0.8318, 0.9601, 0.8106, 0.9169, 0.8318, 0.9175, 0.7928, 0.9601, 0.8106, 0.9601, 0.8106, 0.9175, 0.7928, 0.9564, 0.7446, 0.9175, 0.7928, 0.9071, 0.6928, 0.9564, 0.7446, 0.3465, 0.2625, 0.3656, 0.2648, 0.3545, 0.2869, 0.3228, 0.2359, 0.3455, 0.2359, 0.3465, 0.2625, 0.3465, 0.2625, 0.3455, 0.2359, 0.3656, 0.2648, 0.3455, 0.2359, 0.3757, 0.251, 0.3656, 0.2648, 0.3228, 0.2359, 0.3328, 0.2174, 0.3455, 0.2359, 0.3328, 0.2174, 0.3557, 0.2152, 0.3455, 0.2359, 0.3455, 0.2359, 0.3557, 0.2152, 0.3757, 0.251, 0.3557, 0.2152, 0.388, 0.2298, 0.3757, 0.251, 0.4301, 0.557, 0.4263, 0.5222, 0.4496, 0.5393, 0.4054, 0.5671, 0.4147, 0.539, 0.4301, 0.557, 0.4301, 0.557, 0.4147, 0.539, 0.4263, 0.5222, 0.4147, 0.539, 0.4132, 0.5085, 0.4263, 0.5222, 0.4054, 0.5671, 0.3686, 0.5541, 0.4147, 0.539, 0.3686, 0.5541, 0.3986, 0.5134, 0.4147, 0.539, 0.4147, 0.539, 0.3986, 0.5134, 0.4132, 0.5085, 0.3986, 0.5134, 0.3963, 0.4801, 0.4132, 0.5085, 0.7166, 0.5249, 0.69, 0.5075, 0.7292, 0.5064, 0.7055, 0.5532, 0.6767, 0.5212, 0.7166, 0.5249, 0.7166, 0.5249, 0.6767, 0.5212, 0.69, 0.5075, 0.6767, 0.5212, 0.6624, 0.504, 0.69, 0.5075, 0.7055, 0.5532, 0.6732, 0.5441, 0.6767, 0.5212, 0.6732, 0.5441, 0.6587, 0.5169, 0.6767, 0.5212, 0.6767, 0.5212, 0.6587, 0.5169, 0.6624, 0.504, 0.6587, 0.5169, 0.6469, 0.5046, 0.6624, 0.504, 0.8249, 0.5383, 0.8055, 0.5369, 0.8168, 0.5082, 0.8464, 0.5792, 0.8173, 0.5748, 0.8249, 0.5383, 0.8249, 0.5383, 0.8173, 0.5748, 0.8055, 0.5369, 0.8173, 0.5748, 0.7982, 0.5722, 0.8055, 0.5369, 0.8464, 0.5792, 0.8297, 0.6092, 0.8173, 0.5748, 0.8297, 0.6092, 0.8081, 0.6048, 0.8173, 0.5748, 0.8173, 0.5748, 0.8081, 0.6048, 0.7982, 0.5722, 0.8081, 0.6048, 0.7915, 0.6047, 0.7982, 0.5722, 0.5356, 0.282, 0.5623, 0.2748, 0.559, 0.3455, 0.5118, 0.2474, 0.536, 0.2324, 0.5356, 0.282, 0.5356, 0.282, 0.536, 0.2324, 0.5623, 0.2748, 0.536, 0.2324, 0.5616, 0.2246, 0.5623, 0.2748, 0.5118, 0.2474, 0.5202, 0.2199, 0.536, 0.2324, 0.5202, 0.2199, 0.544, 0.2061, 0.536, 0.2324, 0.536, 0.2324, 0.544, 0.2061, 0.5616, 0.2246, 0.544, 0.2061, 0.5649, 0.1938, 0.5616, 0.2246, 0.4604, 0.4101, 0.4756, 0.3895, 0.4746, 0.4196, 0.4339, 0.3931, 0.445, 0.3742, 0.4604, 0.4101, 0.4604, 0.4101, 0.445, 0.3742, 0.4756, 0.3895, 0.445, 0.3742, 0.4584, 0.3574, 0.4756, 0.3895, 0.4339, 0.3931, 0.4128, 0.3503, 0.445, 0.3742, 0.4128, 0.3503, 0.4313, 0.338, 0.445, 0.3742, 0.445, 0.3742, 0.4313, 0.338, 0.4584, 0.3574, 0.4313, 0.338, 0.4431, 0.3094, 0.4584, 0.3574, 0.5535, 0.8362, 0.5148, 0.8011, 0.5384, 0.7832, 0.5795, 0.8719, 0.5393, 0.8591, 0.5535, 0.8362, 0.5535, 0.8362, 0.5393, 0.8591, 0.5148, 0.8011, 0.0299, 0.375, 0.06566, 0.4316, 0.03161, 0.4409, 0.5795, 0.8719, 0.566, 0.8939, 0.5393, 0.8591, 0.03676, 0.3311, 0.05655, 0.367, 0.0299, 0.375, 0.0299, 0.375, 0.05655, 0.367, 0.06566, 0.4316, 0.05655, 0.367, 0.08969, 0.4106, 0.06566, 0.4316, 0.05655, 0.367, 0.09231, 0.3357, 0.08969, 0.4106, 0.03676, 0.3311, 0.07092, 0.3144, 0.05655, 0.367, 0.05655, 0.367, 0.07092, 0.3144, 0.09231, 0.3357, 0.07092, 0.3144, 0.111, 0.3002, 0.09231, 0.3357, 0.03676, 0.3311, 0.05469, 0.2838, 0.07092, 0.3144, 0.05469, 0.2838, 0.09554, 0.2702, 0.07092, 0.3144, 0.07092, 0.3144, 0.09554, 0.2702, 0.111, 0.3002, 0.09554, 0.2702, 0.1288, 0.2731, 0.111, 0.3002, 0.09231, 0.3357, 0.1208, 0.3902, 0.08969, 0.4106, 0.111, 0.3002, 0.1367, 0.3226, 0.09231, 0.3357, 0.09231, 0.3357, 0.1367, 0.3226, 0.1208, 0.3902, 0.1367, 0.3226, 0.1674, 0.3738, 0.1208, 0.3902, 0.111, 0.3002, 0.1443, 0.2969, 0.1367, 0.3226, 0.1443, 0.2969, 0.1728, 0.3265, 0.1367, 0.3226, 0.1367, 0.3226, 0.1728, 0.3265, 0.1674, 0.3738, 0.1728, 0.3265, 0.1978, 0.3602, 0.1674, 0.3738, 0.2762, 0.234, 0.2535, 0.2091, 0.3057, 0.2215, 0.2392, 0.2464, 0.2251, 0.221, 0.2762, 0.234, 0.2762, 0.234, 0.2251, 0.221, 0.2535, 0.2091, 0.2251, 0.221, 0.2232, 0.1967, 0.2535, 0.2091, 0.2392, 0.2464, 0.1976, 0.2393, 0.2251, 0.221, 0.1976, 0.2393, 0.2, 0.2201, 0.2251, 0.221, 0.2251, 0.221, 0.2, 0.2201, 0.2232, 0.1967, 0.2, 0.2201, 0.1994, 0.1849, 0.2232, 0.1967, 0.2, 0.2201, 0.1761, 0.2114, 0.1994, 0.1849, 0.1976, 0.2393, 0.1816, 0.2461, 0.2, 0.2201, 0.2, 0.2201, 0.1816, 0.2461, 0.1761, 0.2114, 0.1816, 0.2461, 0.1559, 0.2526, 0.1761, 0.2114, 0.1976, 0.2393, 0.1882, 0.2783, 0.1816, 0.2461, 0.1882, 0.2783, 0.1646, 0.2743, 0.1816, 0.2461, 0.1816, 0.2461, 0.1646, 0.2743, 0.1559, 0.2526, 0.1646, 0.2743, 0.1288, 0.2731, 0.1559, 0.2526, 0.1761, 0.2114, 0.1746, 0.169, 0.1994, 0.1849, 0.1559, 0.2526, 0.1448, 0.208, 0.1761, 0.2114, 0.1761, 0.2114, 0.1448, 0.208, 0.1746, 0.169, 0.1448, 0.208, 0.1415, 0.1637, 0.1746, 0.169, 0.1559, 0.2526, 0.1199, 0.2464, 0.1448, 0.208, 0.1199, 0.2464, 0.1154, 0.2026, 0.1448, 0.208, 0.1448, 0.208, 0.1154, 0.2026, 0.1415, 0.1637, 0.6874, 0.9718, 0.7166, 0.9414, 0.7318, 0.9696, 0.7234, 0.8184, 0.7084, 0.7781, 0.7425, 0.7758, 0.7301, 0.8535, 0.6983, 0.8241, 0.7234, 0.8184, 0.7234, 0.8184, 0.6983, 0.8241, 0.7084, 0.7781, 0.6983, 0.8241, 0.6763, 0.7825, 0.7084, 0.7781, 0.7301, 0.8535, 0.6985, 0.841, 0.6983, 0.8241, 0.6985, 0.841, 0.6688, 0.82, 0.6983, 0.8241, 0.6983, 0.8241, 0.6688, 0.82, 0.6763, 0.7825, 0.6688, 0.82, 0.6461, 0.7915, 0.6763, 0.7825, 0.6688, 0.82, 0.6324, 0.829, 0.6461, 0.7915, 0.6985, 0.841, 0.6568, 0.8573, 0.6688, 0.82, 0.6688, 0.82, 0.6568, 0.8573, 0.6324, 0.829, 0.6568, 0.8573, 0.6068, 0.8674, 0.6324, 0.829, 0.6985, 0.841, 0.6903, 0.875, 0.6568, 0.8573, 0.6903, 0.875, 0.6458, 0.8935, 0.6568, 0.8573, 0.6568, 0.8573, 0.6458, 0.8935, 0.6068, 0.8674, 0.6458, 0.8935, 0.5989, 0.8914, 0.6068, 0.8674, 0.6324, 0.829, 0.6093, 0.8001, 0.6461, 0.7915, 0.6068, 0.8674, 0.5868, 0.8404, 0.6324, 0.829, 0.6324, 0.829, 0.5868, 0.8404, 0.6093, 0.8001, 0.5868, 0.8404, 0.5711, 0.7936, 0.6093, 0.8001, 0.6068, 0.8674, 0.5795, 0.8719, 0.5868, 0.8404, 0.5795, 0.8719, 0.5535, 0.8362, 0.5868, 0.8404, 0.5868, 0.8404, 0.5535, 0.8362, 0.5711, 0.7936, 0.5535, 0.8362, 0.5384, 0.7832, 0.5711, 0.7936, 0.8717, 0.8866, 0.875, 0.8496, 0.9025, 0.8653, 0.8367, 0.9034, 0.8337, 0.8725, 0.8717, 0.8866, 0.8717, 0.8866, 0.8337, 0.8725, 0.875, 0.8496, 0.8337, 0.8725, 0.8415, 0.8409, 0.875, 0.8496, 0.8367, 0.9034, 0.8016, 0.8844, 0.8337, 0.8725, 0.8016, 0.8844, 0.811, 0.8588, 0.8337, 0.8725, 0.8337, 0.8725, 0.811, 0.8588, 0.8415, 0.8409, 0.811, 0.8588, 0.8197, 0.8253, 0.8415, 0.8409, 0.811, 0.8588, 0.7786, 0.8529, 0.8197, 0.8253, 0.8016, 0.8844, 0.7778, 0.8705, 0.811, 0.8588, 0.811, 0.8588, 0.7778, 0.8705, 0.7786, 0.8529, 0.7778, 0.8705, 0.7515, 0.862, 0.7786, 0.8529, 0.8016, 0.8844, 0.7743, 0.9031, 0.7778, 0.8705, 0.7743, 0.9031, 0.7438, 0.8834, 0.7778, 0.8705, 0.7778, 0.8705, 0.7438, 0.8834, 0.7515, 0.862, 0.7438, 0.8834, 0.7264, 0.8603, 0.7515, 0.862, 0.7786, 0.8529, 0.7904, 0.8096, 0.8197, 0.8253, 0.7515, 0.862, 0.7507, 0.8451, 0.7786, 0.8529, 0.7786, 0.8529, 0.7507, 0.8451, 0.7904, 0.8096, 0.7507, 0.8451, 0.7683, 0.8007, 0.7904, 0.8096, 0.7515, 0.862, 0.7301, 0.8535, 0.7507, 0.8451, 0.7301, 0.8535, 0.7234, 0.8184, 0.7507, 0.8451, 0.7507, 0.8451, 0.7234, 0.8184, 0.7683, 0.8007, 0.7234, 0.8184, 0.7425, 0.7758, 0.7683, 0.8007, 0.2535, 0.2091, 0.3042, 0.2051, 0.3057, 0.2215, 0.2232, 0.1967, 0.2457, 0.1774, 0.2535, 0.2091, 0.2535, 0.2091, 0.2457, 0.1774, 0.3042, 0.2051, 0.2457, 0.1774, 0.3073, 0.1678, 0.3042, 0.2051, 0.2232, 0.1967, 0.2141, 0.1693, 0.2457, 0.1774, 0.2141, 0.1693, 0.253, 0.1442, 0.2457, 0.1774, 0.2457, 0.1774, 0.253, 0.1442, 0.3073, 0.1678, 0.253, 0.1442, 0.3, 0.1292, 0.3073, 0.1678, 0.253, 0.1442, 0.2715, 0.1039, 0.3, 0.1292, 0.2141, 0.1693, 0.2166, 0.1324, 0.253, 0.1442, 0.253, 0.1442, 0.2166, 0.1324, 0.2715, 0.1039, 0.2166, 0.1324, 0.2226, 0.0887, 0.2715, 0.1039, 0.2141, 0.1693, 0.1932, 0.1518, 0.2166, 0.1324, 0.1932, 0.1518, 0.1839, 0.1148, 0.2166, 0.1324, 0.2166, 0.1324, 0.1839, 0.1148, 0.2226, 0.0887, 0.7896, 0.9497, 0.7919, 0.9157, 0.8313, 0.9359, 0.2715, 0.1039, 0.2999, 0.09502, 0.3, 0.1292, 0.2226, 0.0887, 0.2754, 0.07146, 0.2715, 0.1039, 0.2715, 0.1039, 0.2754, 0.07146, 0.2999, 0.09502, 0.2754, 0.07146, 0.3112, 0.05953, 0.2999, 0.09502, 0.8313, 0.9359, 0.8367, 0.9034, 0.881, 0.9196, 0.8367, 0.9034, 0.8717, 0.8866, 0.881, 0.9196, 0.881, 0.9196, 0.8717, 0.8866, 0.9064, 0.896, 0.8717, 0.8866, 0.9025, 0.8653, 0.9064, 0.896, 0.3702, 0.3538, 0.379, 0.3391, 0.392, 0.3551, 0.3494, 0.364, 0.3574, 0.3415, 0.3702, 0.3538, 0.3702, 0.3538, 0.3574, 0.3415, 0.379, 0.3391, 0.3574, 0.3415, 0.3658, 0.3116, 0.379, 0.3391, 0.3494, 0.364, 0.3333, 0.3536, 0.3574, 0.3415, 0.3333, 0.3536, 0.3472, 0.3206, 0.3574, 0.3415, 0.3574, 0.3415, 0.3472, 0.3206, 0.3658, 0.3116, 0.3472, 0.3206, 0.3545, 0.2869, 0.3658, 0.3116, 0.3472, 0.3206, 0.338, 0.2958, 0.3545, 0.2869, 0.3333, 0.3536, 0.3177, 0.3316, 0.3472, 0.3206, 0.3472, 0.3206, 0.3177, 0.3316, 0.338, 0.2958, 0.3177, 0.3316, 0.2693, 0.2685, 0.338, 0.2958, 0.3333, 0.3536, 0.3008, 0.3534, 0.3177, 0.3316, 0.3008, 0.3534, 0.2653, 0.3233, 0.3177, 0.3316, 0.3177, 0.3316, 0.2653, 0.3233, 0.2693, 0.2685, 0.2653, 0.3233, 0.2166, 0.2773, 0.2693, 0.2685, 0.338, 0.2958, 0.3465, 0.2625, 0.3545, 0.2869, 0.2693, 0.2685, 0.2889, 0.2496, 0.338, 0.2958, 0.338, 0.2958, 0.2889, 0.2496, 0.3465, 0.2625, 0.2889, 0.2496, 0.3228, 0.2359, 0.3465, 0.2625, 0.2693, 0.2685, 0.2392, 0.2464, 0.2889, 0.2496, 0.2392, 0.2464, 0.2762, 0.234, 0.2889, 0.2496, 0.2889, 0.2496, 0.2762, 0.234, 0.3228, 0.2359, 0.2762, 0.234, 0.3057, 0.2215, 0.3228, 0.2359, 0.2699, 0.6079, 0.2848, 0.5689, 0.3146, 0.5858, 0.2129, 0.6137, 0.2303, 0.5795, 0.2699, 0.6079, 0.2699, 0.6079, 0.2303, 0.5795, 0.2848, 0.5689, 0.2303, 0.5795, 0.244, 0.5363, 0.2848, 0.5689, 0.2129, 0.6137, 0.1843, 0.5707, 0.2303, 0.5795, 0.1843, 0.5707, 0.1965, 0.5229, 0.2303, 0.5795, 0.2303, 0.5795, 0.1965, 0.5229, 0.244, 0.5363, 0.1965, 0.5229, 0.2206, 0.4898, 0.244, 0.5363, 0.1965, 0.5229, 0.1902, 0.48, 0.2206, 0.4898, 0.1843, 0.5707, 0.1467, 0.505, 0.1965, 0.5229, 0.1965, 0.5229, 0.1467, 0.505, 0.1902, 0.48, 0.1467, 0.505, 0.1277, 0.4453, 0.1902, 0.48, 0.1843, 0.5707, 0.132, 0.5439, 0.1467, 0.505, 0.132, 0.5439, 0.09624, 0.4693, 0.1467, 0.505, 0.1467, 0.505, 0.09624, 0.4693, 0.1277, 0.4453, 0.09624, 0.4693, 0.08969, 0.4106, 0.1277, 0.4453, 0.1902, 0.48, 0.2242, 0.4665, 0.2206, 0.4898, 0.1277, 0.4453, 0.1739, 0.4413, 0.1902, 0.48, 0.1902, 0.48, 0.1739, 0.4413, 0.2242, 0.4665, 0.1739, 0.4413, 0.216, 0.4308, 0.2242, 0.4665, 0.1277, 0.4453, 0.1208, 0.3902, 0.1739, 0.4413, 0.1208, 0.3902, 0.1674, 0.3738, 0.1739, 0.4413, 0.1739, 0.4413, 0.1674, 0.3738, 0.216, 0.4308, 0.1674, 0.3738, 0.1978, 0.3602, 0.216, 0.4308, 0.7099, 0.611, 0.6696, 0.5865, 0.6949, 0.5773, 0.73, 0.6419, 0.6794, 0.62, 0.7099, 0.611, 0.7099, 0.611, 0.6794, 0.62, 0.6696, 0.5865, 0.6794, 0.62, 0.6358, 0.6009, 0.6696, 0.5865, 0.73, 0.6419, 0.6948, 0.646, 0.6794, 0.62, 0.6948, 0.646, 0.6336, 0.6371, 0.6794, 0.62, 0.6794, 0.62, 0.6336, 0.6371, 0.6358, 0.6009, 0.6336, 0.6371, 0.6091, 0.6373, 0.6358, 0.6009, 0.6336, 0.6371, 0.6008, 0.6954, 0.6091, 0.6373, 0.6948, 0.646, 0.652, 0.6769, 0.6336, 0.6371, 0.6336, 0.6371, 0.652, 0.6769, 0.6008, 0.6954, 0.652, 0.6769, 0.6089, 0.7525, 0.6008, 0.6954, 0.6948, 0.646, 0.7193, 0.6768, 0.652, 0.6769, 0.7193, 0.6768, 0.6596, 0.7515, 0.652, 0.6769, 0.652, 0.6769, 0.6596, 0.7515, 0.6089, 0.7525, 0.6596, 0.7515, 0.6461, 0.7915, 0.6089, 0.7525, 0.6008, 0.6954, 0.5724, 0.6907, 0.6091, 0.6373, 0.6089, 0.7525, 0.576, 0.75, 0.6008, 0.6954, 0.6008, 0.6954, 0.576, 0.75, 0.5724, 0.6907, 0.576, 0.75, 0.5455, 0.7464, 0.5724, 0.6907, 0.6089, 0.7525, 0.6093, 0.8001, 0.576, 0.75, 0.6093, 0.8001, 0.5711, 0.7936, 0.576, 0.75, 0.576, 0.75, 0.5711, 0.7936, 0.5455, 0.7464, 0.5711, 0.7936, 0.5384, 0.7832, 0.5455, 0.7464, 0.8883, 0.6453, 0.8521, 0.6554, 0.8668, 0.6209, 0.9115, 0.6573, 0.8607, 0.679, 0.8883, 0.6453, 0.8883, 0.6453, 0.8607, 0.679, 0.8521, 0.6554, 0.8607, 0.679, 0.837, 0.677, 0.8521, 0.6554, 0.9115, 0.6573, 0.8713, 0.7003, 0.8607, 0.679, 0.8713, 0.7003, 0.8482, 0.6987, 0.8607, 0.679, 0.8607, 0.679, 0.8482, 0.6987, 0.837, 0.677, 0.8482, 0.6987, 0.8285, 0.6862, 0.837, 0.677, 0.8482, 0.6987, 0.8324, 0.7218, 0.8285, 0.6862, 0.8713, 0.7003, 0.8544, 0.7464, 0.8482, 0.6987, 0.8482, 0.6987, 0.8544, 0.7464, 0.8324, 0.7218, 0.8544, 0.7464, 0.8292, 0.7816, 0.8324, 0.7218, 0.8713, 0.7003, 0.8798, 0.7733, 0.8544, 0.7464, 0.8798, 0.7733, 0.8572, 0.7999, 0.8544, 0.7464, 0.8544, 0.7464, 0.8572, 0.7999, 0.8292, 0.7816, 0.8572, 0.7999, 0.8197, 0.8253, 0.8292, 0.7816, 0.8324, 0.7218, 0.8073, 0.6955, 0.8285, 0.6862, 0.8292, 0.7816, 0.7982, 0.7699, 0.8324, 0.7218, 0.8324, 0.7218, 0.7982, 0.7699, 0.8073, 0.6955, 0.7982, 0.7699, 0.7755, 0.7438, 0.8073, 0.6955, 0.8292, 0.7816, 0.7904, 0.8096, 0.7982, 0.7699, 0.7904, 0.8096, 0.7683, 0.8007, 0.7982, 0.7699, 0.7982, 0.7699, 0.7683, 0.8007, 0.7755, 0.7438, 0.7683, 0.8007, 0.7425, 0.7758, 0.7755, 0.7438, 0.4687, 0.2373, 0.4934, 0.219, 0.4928, 0.2343, 0.4378, 0.2393, 0.4622, 0.2145, 0.4687, 0.2373, 0.4687, 0.2373, 0.4622, 0.2145, 0.4934, 0.219, 0.4622, 0.2145, 0.4894, 0.1895, 0.4934, 0.219, 0.4378, 0.2393, 0.399, 0.1962, 0.4622, 0.2145, 0.399, 0.1962, 0.4276, 0.1695, 0.4622, 0.2145, 0.4622, 0.2145, 0.4276, 0.1695, 0.4894, 0.1895, 0.4276, 0.1695, 0.4613, 0.1457, 0.4894, 0.1895, 0.4276, 0.1695, 0.3967, 0.1343, 0.4613, 0.1457, 0.399, 0.1962, 0.3831, 0.1628, 0.4276, 0.1695, 0.4276, 0.1695, 0.3831, 0.1628, 0.3967, 0.1343, 0.3831, 0.1628, 0.3427, 0.1183, 0.3967, 0.1343, 0.399, 0.1962, 0.3645, 0.1914, 0.3831, 0.1628, 0.3645, 0.1914, 0.347, 0.1698, 0.3831, 0.1628, 0.3831, 0.1628, 0.347, 0.1698, 0.3427, 0.1183, 0.347, 0.1698, 0.3, 0.1292, 0.3427, 0.1183, 0.3967, 0.1343, 0.4128, 0.07908, 0.4613, 0.1457, 0.3427, 0.1183, 0.3451, 0.08316, 0.3967, 0.1343, 0.3967, 0.1343, 0.3451, 0.08316, 0.4128, 0.07908, 0.3451, 0.08316, 0.3634, 0.05042, 0.4128, 0.07908, 0.3427, 0.1183, 0.2999, 0.09502, 0.3451, 0.08316, 0.2999, 0.09502, 0.3112, 0.05953, 0.3451, 0.08316, 0.3451, 0.08316, 0.3112, 0.05953, 0.3634, 0.05042, 0.9064, 0.896, 0.9025, 0.8653, 0.9387, 0.8589, 0.2848, 0.5689, 0.3686, 0.5541, 0.3146, 0.5858, 0.244, 0.5363, 0.316, 0.5398, 0.2848, 0.5689, 0.2848, 0.5689, 0.316, 0.5398, 0.3686, 0.5541, 0.316, 0.5398, 0.3986, 0.5134, 0.3686, 0.5541, 0.244, 0.5363, 0.2634, 0.5021, 0.316, 0.5398, 0.2634, 0.5021, 0.364, 0.4901, 0.316, 0.5398, 0.316, 0.5398, 0.364, 0.4901, 0.3986, 0.5134, 0.364, 0.4901, 0.3963, 0.4801, 0.3986, 0.5134, 0.364, 0.4901, 0.3699, 0.4286, 0.3963, 0.4801, 0.2634, 0.5021, 0.3085, 0.4379, 0.364, 0.4901, 0.364, 0.4901, 0.3085, 0.4379, 0.3699, 0.4286, 0.3085, 0.4379, 0.3386, 0.391, 0.3699, 0.4286, 0.2634, 0.5021, 0.2541, 0.4678, 0.3085, 0.4379, 0.2541, 0.4678, 0.2994, 0.4128, 0.3085, 0.4379, 0.3085, 0.4379, 0.2994, 0.4128, 0.3386, 0.391, 0.2994, 0.4128, 0.321, 0.3808, 0.3386, 0.391, 0.3699, 0.4286, 0.4099, 0.4385, 0.3963, 0.4801, 0.3386, 0.391, 0.3745, 0.3923, 0.3699, 0.4286, 0.3699, 0.4286, 0.3745, 0.3923, 0.4099, 0.4385, 0.3745, 0.3923, 0.4051, 0.3932, 0.4099, 0.4385, 0.3386, 0.391, 0.3494, 0.364, 0.3745, 0.3923, 0.3494, 0.364, 0.3702, 0.3538, 0.3745, 0.3923, 0.3745, 0.3923, 0.3702, 0.3538, 0.4051, 0.3932, 0.3702, 0.3538, 0.392, 0.3551, 0.4051, 0.3932, 0.6696, 0.5865, 0.6732, 0.5441, 0.6949, 0.5773, 0.6358, 0.6009, 0.6494, 0.5484, 0.6696, 0.5865, 0.6696, 0.5865, 0.6494, 0.5484, 0.6732, 0.5441, 0.6494, 0.5484, 0.6587, 0.5169, 0.6732, 0.5441, 0.6358, 0.6009, 0.6147, 0.5747, 0.6494, 0.5484, 0.6147, 0.5747, 0.6385, 0.5237, 0.6494, 0.5484, 0.6494, 0.5484, 0.6385, 0.5237, 0.6587, 0.5169, 0.6385, 0.5237, 0.6469, 0.5046, 0.6587, 0.5169, 0.6385, 0.5237, 0.5776, 0.5338, 0.6469, 0.5046, 0.6147, 0.5747, 0.5607, 0.5812, 0.6385, 0.5237, 0.6385, 0.5237, 0.5607, 0.5812, 0.5776, 0.5338, 0.5607, 0.5812, 0.5229, 0.5663, 0.5776, 0.5338, 0.6147, 0.5747, 0.5633, 0.6302, 0.5607, 0.5812, 0.5633, 0.6302, 0.5138, 0.6175, 0.5607, 0.5812, 0.5607, 0.5812, 0.5138, 0.6175, 0.5229, 0.5663, 0.5138, 0.6175, 0.4782, 0.6016, 0.5229, 0.5663, 0.5776, 0.5338, 0.6252, 0.4949, 0.6469, 0.5046, 0.5229, 0.5663, 0.5522, 0.5314, 0.5776, 0.5338, 0.5776, 0.5338, 0.5522, 0.5314, 0.6252, 0.4949, 0.5522, 0.5314, 0.589, 0.4994, 0.6252, 0.4949, 0.5229, 0.5663, 0.5031, 0.5582, 0.5522, 0.5314, 0.5031, 0.5582, 0.5322, 0.5232, 0.5522, 0.5314, 0.5522, 0.5314, 0.5322, 0.5232, 0.589, 0.4994, 0.5322, 0.5232, 0.5579, 0.4939, 0.589, 0.4994, 0.8521, 0.6554, 0.8297, 0.6092, 0.8668, 0.6209, 0.837, 0.677, 0.8218, 0.6498, 0.8521, 0.6554, 0.8521, 0.6554, 0.8218, 0.6498, 0.8297, 0.6092, 0.8218, 0.6498, 0.8081, 0.6048, 0.8297, 0.6092, 0.837, 0.677, 0.8121, 0.6656, 0.8218, 0.6498, 0.8121, 0.6656, 0.7993, 0.6435, 0.8218, 0.6498, 0.8218, 0.6498, 0.7993, 0.6435, 0.8081, 0.6048, 0.7993, 0.6435, 0.7915, 0.6047, 0.8081, 0.6048, 0.7993, 0.6435, 0.7818, 0.6396, 0.7915, 0.6047, 0.8121, 0.6656, 0.7836, 0.6572, 0.7993, 0.6435, 0.7993, 0.6435, 0.7836, 0.6572, 0.7818, 0.6396, 0.7836, 0.6572, 0.7603, 0.6514, 0.7818, 0.6396, 0.8121, 0.6656, 0.7891, 0.6697, 0.7836, 0.6572, 0.7891, 0.6697, 0.7619, 0.6647, 0.7836, 0.6572, 0.7836, 0.6572, 0.7619, 0.6647, 0.7603, 0.6514, 0.7619, 0.6647, 0.7391, 0.6594, 0.7603, 0.6514, 0.7818, 0.6396, 0.7638, 0.5878, 0.7915, 0.6047, 0.7603, 0.6514, 0.7547, 0.626, 0.7818, 0.6396, 0.7818, 0.6396, 0.7547, 0.626, 0.7638, 0.5878, 0.7547, 0.626, 0.7348, 0.5855, 0.7638, 0.5878, 0.7603, 0.6514, 0.73, 0.6419, 0.7547, 0.626, 0.73, 0.6419, 0.7099, 0.611, 0.7547, 0.626, 0.7547, 0.626, 0.7099, 0.611, 0.7348, 0.5855, 0.7099, 0.611, 0.6949, 0.5773, 0.7348, 0.5855, 0.4934, 0.219, 0.5202, 0.2199, 0.4928, 0.2343, 0.4894, 0.1895, 0.5233, 0.2013, 0.4934, 0.219, 0.4934, 0.219, 0.5233, 0.2013, 0.5202, 0.2199, 0.5233, 0.2013, 0.544, 0.2061, 0.5202, 0.2199, 0.4894, 0.1895, 0.5189, 0.1726, 0.5233, 0.2013, 0.5189, 0.1726, 0.5482, 0.184, 0.5233, 0.2013, 0.5233, 0.2013, 0.5482, 0.184, 0.544, 0.2061, 0.5482, 0.184, 0.5649, 0.1938, 0.544, 0.2061, 0.5482, 0.184, 0.5742, 0.1635, 0.5649, 0.1938, 0.5189, 0.1726, 0.5489, 0.1489, 0.5482, 0.184, 0.5482, 0.184, 0.5489, 0.1489, 0.5742, 0.1635, 0.5489, 0.1489, 0.5866, 0.1046, 0.5742, 0.1635, 0.5189, 0.1726, 0.4797, 0.111, 0.5489, 0.1489, 0.4797, 0.111, 0.4932, 0.04635, 0.5489, 0.1489, 0.5489, 0.1489, 0.4932, 0.04635, 0.5866, 0.1046, 0.9564, 0.7446, 0.9071, 0.6928, 0.9554, 0.6407, 0.5742, 0.1635, 0.6044, 0.1743, 0.5649, 0.1938, 0.5866, 0.1046, 0.6123, 0.1207, 0.5742, 0.1635, 0.5742, 0.1635, 0.6123, 0.1207, 0.6044, 0.1743, 0.9422, 0.615, 0.9013, 0.6083, 0.9596, 0.565, 0.9554, 0.6407, 0.9115, 0.6573, 0.9422, 0.615, 0.9115, 0.6573, 0.8883, 0.6453, 0.9422, 0.615, 0.9422, 0.615, 0.8883, 0.6453, 0.9013, 0.6083, 0.8883, 0.6453, 0.8668, 0.6209, 0.9013, 0.6083, 0.379, 0.3391, 0.4128, 0.3503, 0.392, 0.3551, 0.3658, 0.3116, 0.3987, 0.3293, 0.379, 0.3391, 0.379, 0.3391, 0.3987, 0.3293, 0.4128, 0.3503, 0.3987, 0.3293, 0.4313, 0.338, 0.4128, 0.3503, 0.3658, 0.3116, 0.3831, 0.295, 0.3987, 0.3293, 0.3831, 0.295, 0.4164, 0.3069, 0.3987, 0.3293, 0.3987, 0.3293, 0.4164, 0.3069, 0.4313, 0.338, 0.4164, 0.3069, 0.4431, 0.3094, 0.4313, 0.338, 0.4164, 0.3069, 0.4286, 0.2755, 0.4431, 0.3094, 0.3831, 0.295, 0.3968, 0.2761, 0.4164, 0.3069, 0.4164, 0.3069, 0.3968, 0.2761, 0.4286, 0.2755, 0.3968, 0.2761, 0.4303, 0.2565, 0.4286, 0.2755, 0.3831, 0.295, 0.3656, 0.2648, 0.3968, 0.2761, 0.3656, 0.2648, 0.3757, 0.251, 0.3968, 0.2761, 0.3968, 0.2761, 0.3757, 0.251, 0.4303, 0.2565, 0.3757, 0.251, 0.388, 0.2298, 0.4303, 0.2565, 0.4286, 0.2755, 0.4521, 0.2787, 0.4431, 0.3094, 0.4303, 0.2565, 0.4507, 0.255, 0.4286, 0.2755, 0.4286, 0.2755, 0.4507, 0.255, 0.4521, 0.2787, 0.4507, 0.255, 0.4774, 0.2539, 0.4521, 0.2787, 0.4303, 0.2565, 0.4378, 0.2393, 0.4507, 0.255, 0.4378, 0.2393, 0.4687, 0.2373, 0.4507, 0.255, 0.4507, 0.255, 0.4687, 0.2373, 0.4774, 0.2539, 0.4687, 0.2373, 0.4928, 0.2343, 0.4774, 0.2539, 0.7387, 0.4243, 0.7585, 0.3948, 0.7616, 0.4332, 0.696, 0.4295, 0.7351, 0.39, 0.7387, 0.4243, 0.7387, 0.4243, 0.7351, 0.39, 0.7585, 0.3948, 0.4921, 0.4623, 0.4897, 0.4297, 0.5165, 0.4504, 0.4744, 0.5202, 0.448, 0.497, 0.4921, 0.4623, 0.448, 0.497, 0.4668, 0.4475, 0.4921, 0.4623, 0.4921, 0.4623, 0.4668, 0.4475, 0.4897, 0.4297, 0.4668, 0.4475, 0.4746, 0.4196, 0.4897, 0.4297, 0.4668, 0.4475, 0.4537, 0.4368, 0.4746, 0.4196, 0.448, 0.497, 0.4356, 0.4846, 0.4668, 0.4475, 0.4668, 0.4475, 0.4356, 0.4846, 0.4537, 0.4368, 0.4356, 0.4846, 0.4272, 0.461, 0.4537, 0.4368, 0.448, 0.497, 0.4263, 0.5222, 0.4356, 0.4846, 0.4263, 0.5222, 0.4132, 0.5085, 0.4356, 0.4846, 0.4356, 0.4846, 0.4132, 0.5085, 0.4272, 0.461, 0.4132, 0.5085, 0.3963, 0.4801, 0.4272, 0.461, 0.4537, 0.4368, 0.4604, 0.4101, 0.4746, 0.4196, 0.4272, 0.461, 0.4375, 0.4236, 0.4537, 0.4368, 0.4537, 0.4368, 0.4375, 0.4236, 0.4604, 0.4101, 0.4375, 0.4236, 0.4339, 0.3931, 0.4604, 0.4101, 0.4272, 0.461, 0.4099, 0.4385, 0.4375, 0.4236, 0.4099, 0.4385, 0.4051, 0.3932, 0.4375, 0.4236, 0.4375, 0.4236, 0.4051, 0.3932, 0.4339, 0.3931, 0.4051, 0.3932, 0.392, 0.3551, 0.4339, 0.3931, 0.7564, 0.4614, 0.7387, 0.4243, 0.7616, 0.4332, 0.7476, 0.4865, 0.7172, 0.459, 0.7564, 0.4614, 0.7564, 0.4614, 0.7172, 0.459, 0.7387, 0.4243, 0.7172, 0.459, 0.696, 0.4295, 0.7387, 0.4243, 0.7476, 0.4865, 0.7025, 0.4849, 0.7172, 0.459, 0.7025, 0.4849, 0.686, 0.4591, 0.7172, 0.459, 0.7172, 0.459, 0.686, 0.4591, 0.696, 0.4295, 0.686, 0.4591, 0.6688, 0.4377, 0.696, 0.4295, 0.686, 0.4591, 0.6646, 0.4637, 0.6688, 0.4377, 0.7025, 0.4849, 0.6754, 0.4848, 0.686, 0.4591, 0.686, 0.4591, 0.6754, 0.4848, 0.6646, 0.4637, 0.6754, 0.4848, 0.6515, 0.4836, 0.6646, 0.4637, 0.7025, 0.4849, 0.69, 0.5075, 0.6754, 0.4848, 0.69, 0.5075, 0.6624, 0.504, 0.6754, 0.4848, 0.6754, 0.4848, 0.6624, 0.504, 0.6515, 0.4836, 0.6624, 0.504, 0.6469, 0.5046, 0.6515, 0.4836, 0.6646, 0.4637, 0.6486, 0.4499, 0.6688, 0.4377, 0.6515, 0.4836, 0.6437, 0.4715, 0.6646, 0.4637, 0.6646, 0.4637, 0.6437, 0.4715, 0.6486, 0.4499, 0.6437, 0.4715, 0.6281, 0.4587, 0.6486, 0.4499, 0.6515, 0.4836, 0.6252, 0.4949, 0.6437, 0.4715, 0.6252, 0.4949, 0.589, 0.4994, 0.6437, 0.4715, 0.6437, 0.4715, 0.589, 0.4994, 0.6281, 0.4587, 0.589, 0.4994, 0.5579, 0.4939, 0.6281, 0.4587, 0.7831, 0.4657, 0.7564, 0.4614, 0.7616, 0.4332, 0.81, 0.4783, 0.7798, 0.4884, 0.7831, 0.4657, 0.7831, 0.4657, 0.7798, 0.4884, 0.7564, 0.4614, 0.7798, 0.4884, 0.7476, 0.4865, 0.7564, 0.4614, 0.81, 0.4783, 0.7952, 0.5069, 0.7798, 0.4884, 0.7952, 0.5069, 0.7721, 0.5084, 0.7798, 0.4884, 0.7798, 0.4884, 0.7721, 0.5084, 0.7476, 0.4865, 0.7721, 0.5084, 0.7292, 0.5064, 0.7476, 0.4865, 0.7721, 0.5084, 0.7622, 0.533, 0.7292, 0.5064, 0.7952, 0.5069, 0.7844, 0.5329, 0.7721, 0.5084, 0.7721, 0.5084, 0.7844, 0.5329, 0.7622, 0.533, 0.7844, 0.5329, 0.7731, 0.5618, 0.7622, 0.533, 0.7952, 0.5069, 0.8055, 0.5369, 0.7844, 0.5329, 0.8055, 0.5369, 0.7982, 0.5722, 0.7844, 0.5329, 0.7844, 0.5329, 0.7982, 0.5722, 0.7731, 0.5618, 0.7982, 0.5722, 0.7915, 0.6047, 0.7731, 0.5618, 0.7622, 0.533, 0.7166, 0.5249, 0.7292, 0.5064, 0.7731, 0.5618, 0.7477, 0.5577, 0.7622, 0.533, 0.7622, 0.533, 0.7477, 0.5577, 0.7166, 0.5249, 0.7477, 0.5577, 0.7055, 0.5532, 0.7166, 0.5249, 0.7731, 0.5618, 0.7638, 0.5878, 0.7477, 0.5577, 0.7638, 0.5878, 0.7348, 0.5855, 0.7477, 0.5577, 0.7477, 0.5577, 0.7348, 0.5855, 0.7055, 0.5532, 0.7348, 0.5855, 0.6949, 0.5773, 0.7055, 0.5532, 0.7782, 0.4127, 0.7831, 0.4657, 0.7616, 0.4332, 0.8217, 0.4016, 0.8121, 0.4556, 0.7782, 0.4127, 0.7782, 0.4127, 0.8121, 0.4556, 0.7831, 0.4657, 0.8121, 0.4556, 0.81, 0.4783, 0.7831, 0.4657, 0.8217, 0.4016, 0.8509, 0.437, 0.8121, 0.4556, 0.8509, 0.437, 0.8324, 0.4709, 0.8121, 0.4556, 0.8121, 0.4556, 0.8324, 0.4709, 0.81, 0.4783, 0.8324, 0.4709, 0.8168, 0.5082, 0.81, 0.4783, 0.8324, 0.4709, 0.8484, 0.5133, 0.8168, 0.5082, 0.8509, 0.437, 0.893, 0.4804, 0.8324, 0.4709, 0.8324, 0.4709, 0.893, 0.4804, 0.8484, 0.5133, 0.893, 0.4804, 0.9345, 0.5262, 0.8484, 0.5133, 0.597, 0.3534, 0.5623, 0.2748, 0.6089, 0.2888, 0.5623, 0.2748, 0.5616, 0.2246, 0.6089, 0.2888, 0.6089, 0.2888, 0.5616, 0.2246, 0.6111, 0.2225, 0.5616, 0.2246, 0.5649, 0.1938, 0.6111, 0.2225, 0.8484, 0.5133, 0.8249, 0.5383, 0.8168, 0.5082, 0.9345, 0.5262, 0.8776, 0.5577, 0.8484, 0.5133, 0.8484, 0.5133, 0.8776, 0.5577, 0.8249, 0.5383, 0.8776, 0.5577, 0.8464, 0.5792, 0.8249, 0.5383, 0.9345, 0.5262, 0.9596, 0.565, 0.8776, 0.5577, 0.9596, 0.565, 0.9013, 0.6083, 0.8776, 0.5577, 0.8776, 0.5577, 0.9013, 0.6083, 0.8464, 0.5792, 0.9013, 0.6083, 0.8668, 0.6209, 0.8464, 0.5792, 0.7585, 0.3948, 0.7782, 0.4127, 0.7616, 0.4332, 0.4897, 0.4297, 0.5252, 0.4232, 0.5165, 0.4504, 0.7585, 0.3948, 0.781, 0.3829, 0.7782, 0.4127, 0.781, 0.3829, 0.8217, 0.4016, 0.7782, 0.4127, 0.4897, 0.4297, 0.4992, 0.4028, 0.5252, 0.4232, 0.4992, 0.4028, 0.5278, 0.3904, 0.5252, 0.4232, 0.5252, 0.4232, 0.5278, 0.3904, 0.5631, 0.3917, 0.5278, 0.3904, 0.559, 0.3455, 0.5631, 0.3917, 0.5278, 0.3904, 0.5072, 0.3358, 0.559, 0.3455, 0.4992, 0.4028, 0.4901, 0.3736, 0.5278, 0.3904, 0.5278, 0.3904, 0.4901, 0.3736, 0.5072, 0.3358, 0.4901, 0.3736, 0.4731, 0.3264, 0.5072, 0.3358, 0.4992, 0.4028, 0.4756, 0.3895, 0.4901, 0.3736, 0.4756, 0.3895, 0.4584, 0.3574, 0.4901, 0.3736, 0.4901, 0.3736, 0.4584, 0.3574, 0.4731, 0.3264, 0.4584, 0.3574, 0.4431, 0.3094, 0.4731, 0.3264, 0.5072, 0.3358, 0.5356, 0.282, 0.559, 0.3455, 0.4731, 0.3264, 0.4925, 0.2757, 0.5072, 0.3358, 0.5072, 0.3358, 0.4925, 0.2757, 0.5356, 0.282, 0.4925, 0.2757, 0.5118, 0.2474, 0.5356, 0.282, 0.4731, 0.3264, 0.4521, 0.2787, 0.4925, 0.2757, 0.4521, 0.2787, 0.4774, 0.2539, 0.4925, 0.2757, 0.4925, 0.2757, 0.4774, 0.2539, 0.5118, 0.2474, 0.4774, 0.2539, 0.4928, 0.2343, 0.5118, 0.2474])
me_icosphere_001.materials.append(mat_material_001)
me_icosphere_001.use_remesh_preserve_volume = False
me_icosphere_001.use_remesh_preserve_attributes = False
me_icosphere_001.use_mirror_vertex_groups = False
me_icosphere_001.update()

# ---- objects
ob_icosphere = bpy.data.objects.new('Icosphere', me_icosphere_001)

# ---- transforms, parenting, visibility, modifiers, constraints
ob_icosphere.location = (0.0, 0.0, 0.0)
ob_icosphere.lineart.crease_threshold = 0.0

# ---- collection membership
col_collection_1.objects.link(ob_icosphere)

# ---- scene / render settings (as saved in the file)
scene.frame_start = 1; scene.frame_end = 250; scene.frame_set(1)
scene.render.engine = 'BLENDER_EEVEE_NEXT'
scene.render.resolution_percentage = 50
scene.render.dither_intensity = 0.0
scene.cycles.use_denoising = False
scene.cycles.samples = 10
scene.cycles.sampling_pattern = 'TABULATED_SOBOL'
scene.cycles.light_sampling_threshold = 0.0
scene.cycles.use_adaptive_sampling = False
scene.cycles.use_light_tree = False
scene.cycles.blur_glossy = 0.0
scene.cycles.pixel_filter_type = 'GAUSSIAN'
scene.cycles.sample_clamp_indirect = 0.0
scene.view_settings.view_transform = 'Standard'
bpy.context.view_layer.update()

# ---- added for rendering (the .blend has no active camera and no usable light): camera, sun
cam_auto = bpy.data.cameras.new('AutoCamera')
cam_auto.lens = 50.0
cam_auto.sensor_width = 36.0
cam_auto.clip_end = 1000.0
ob_auto_camera = bpy.data.objects.new('AutoCamera', cam_auto)
scene.collection.objects.link(ob_auto_camera)
ob_auto_camera.location = (13.9714, -17.0688, 11.3459)
ob_auto_camera.rotation_euler = (1.09748, -7.21219e-08, 0.694738)
scene.camera = ob_auto_camera
light_auto_sun = bpy.data.lights.new('AutoSun', 'SUN')
light_auto_sun.energy = 3.0
light_auto_sun.angle = 0.0523599
ob_auto_sun = bpy.data.objects.new('AutoSun', light_auto_sun)
scene.collection.objects.link(ob_auto_sun)
ob_auto_sun.rotation_euler = (0.872665, 0.174533, 0.523599)
bpy.context.view_layer.update()
